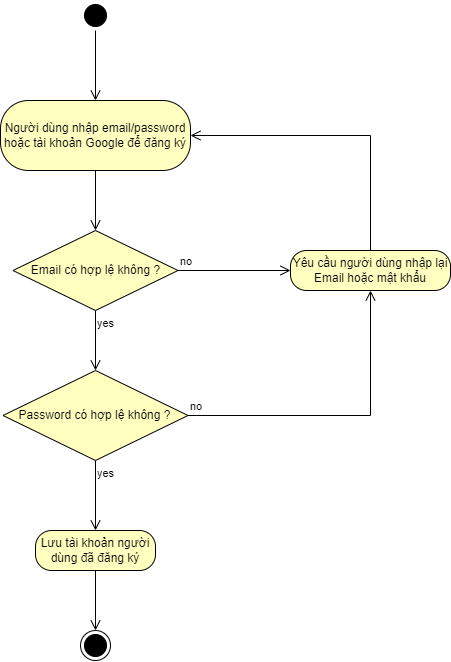

The diagram above was exported from draw.io. Its source (the exported page's mxGraphModel, read from the mxfile embedded in the PNG):
<mxGraphModel dx="2126" dy="809" grid="1" gridSize="10" guides="1" tooltips="1" connect="1" arrows="1" fold="1" page="1" pageScale="1" pageWidth="850" pageHeight="1100" math="0" shadow="0">
  <root>
    <mxCell id="0" />
    <mxCell id="1" parent="0" />
    <mxCell id="uRrlbViLDq-pvxgWfEWs-1" value="" style="ellipse;html=1;shape=startState;fillColor=#000000;strokeColor=#000000;" parent="1" vertex="1">
      <mxGeometry x="430" y="50" width="30" height="30" as="geometry" />
    </mxCell>
    <mxCell id="uRrlbViLDq-pvxgWfEWs-2" value="" style="edgeStyle=orthogonalEdgeStyle;html=1;verticalAlign=bottom;endArrow=open;endSize=8;strokeColor=#000000;rounded=0;entryX=0.5;entryY=0;entryDx=0;entryDy=0;" parent="1" source="uRrlbViLDq-pvxgWfEWs-1" target="uRrlbViLDq-pvxgWfEWs-3" edge="1">
      <mxGeometry relative="1" as="geometry">
        <mxPoint x="445" y="140" as="targetPoint" />
      </mxGeometry>
    </mxCell>
    <mxCell id="uRrlbViLDq-pvxgWfEWs-3" value="Người dùng nhập email/password hoặc tài khoản Google để đăng ký" style="rounded=1;whiteSpace=wrap;html=1;arcSize=40;fontColor=#000000;fillColor=#ffffc0;strokeColor=#000000;" parent="1" vertex="1">
      <mxGeometry x="350" y="150" width="190" height="70" as="geometry" />
    </mxCell>
    <mxCell id="uRrlbViLDq-pvxgWfEWs-4" value="" style="edgeStyle=orthogonalEdgeStyle;html=1;verticalAlign=bottom;endArrow=open;endSize=8;strokeColor=#000000;rounded=0;entryX=0.5;entryY=0;entryDx=0;entryDy=0;" parent="1" source="uRrlbViLDq-pvxgWfEWs-3" target="uRrlbViLDq-pvxgWfEWs-5" edge="1">
      <mxGeometry relative="1" as="geometry">
        <mxPoint x="440" y="270" as="targetPoint" />
      </mxGeometry>
    </mxCell>
    <mxCell id="uRrlbViLDq-pvxgWfEWs-5" value="Email có hợp lệ không ?" style="rhombus;whiteSpace=wrap;html=1;fontColor=#000000;fillColor=#ffffc0;strokeColor=#000000;" parent="1" vertex="1">
      <mxGeometry x="362.5" y="280" width="165" height="80" as="geometry" />
    </mxCell>
    <mxCell id="uRrlbViLDq-pvxgWfEWs-6" value="no" style="edgeStyle=orthogonalEdgeStyle;html=1;align=left;verticalAlign=bottom;endArrow=open;endSize=8;strokeColor=#000000;rounded=0;entryX=0;entryY=0.5;entryDx=0;entryDy=0;" parent="1" source="uRrlbViLDq-pvxgWfEWs-5" target="uRrlbViLDq-pvxgWfEWs-8" edge="1">
      <mxGeometry x="-1" relative="1" as="geometry">
        <mxPoint x="590" y="320" as="targetPoint" />
      </mxGeometry>
    </mxCell>
    <mxCell id="uRrlbViLDq-pvxgWfEWs-7" value="yes" style="edgeStyle=orthogonalEdgeStyle;html=1;align=left;verticalAlign=top;endArrow=open;endSize=8;strokeColor=#000000;rounded=0;entryX=0.5;entryY=0;entryDx=0;entryDy=0;" parent="1" source="uRrlbViLDq-pvxgWfEWs-5" target="uRrlbViLDq-pvxgWfEWs-10" edge="1">
      <mxGeometry x="-1" relative="1" as="geometry">
        <mxPoint x="440" y="420" as="targetPoint" />
      </mxGeometry>
    </mxCell>
    <mxCell id="uRrlbViLDq-pvxgWfEWs-8" value="Yêu cầu người dùng nhập lại Email hoặc mật khẩu" style="rounded=1;whiteSpace=wrap;html=1;arcSize=40;fontColor=#000000;fillColor=#ffffc0;strokeColor=#000000;" parent="1" vertex="1">
      <mxGeometry x="640" y="300" width="160" height="40" as="geometry" />
    </mxCell>
    <mxCell id="uRrlbViLDq-pvxgWfEWs-9" value="" style="edgeStyle=orthogonalEdgeStyle;html=1;verticalAlign=bottom;endArrow=open;endSize=8;strokeColor=#000000;rounded=0;exitX=0.5;exitY=0;exitDx=0;exitDy=0;entryX=1;entryY=0.5;entryDx=0;entryDy=0;" parent="1" source="uRrlbViLDq-pvxgWfEWs-8" target="uRrlbViLDq-pvxgWfEWs-3" edge="1">
      <mxGeometry relative="1" as="geometry">
        <mxPoint x="700" y="400" as="targetPoint" />
      </mxGeometry>
    </mxCell>
    <mxCell id="uRrlbViLDq-pvxgWfEWs-10" value="Password có hợp lệ không ?" style="rhombus;whiteSpace=wrap;html=1;fontColor=#000000;fillColor=#ffffc0;strokeColor=#000000;" parent="1" vertex="1">
      <mxGeometry x="352.5" y="420" width="185" height="90" as="geometry" />
    </mxCell>
    <mxCell id="uRrlbViLDq-pvxgWfEWs-11" value="no" style="edgeStyle=orthogonalEdgeStyle;html=1;align=left;verticalAlign=bottom;endArrow=open;endSize=8;strokeColor=#000000;rounded=0;entryX=0.5;entryY=1;entryDx=0;entryDy=0;" parent="1" source="uRrlbViLDq-pvxgWfEWs-10" target="uRrlbViLDq-pvxgWfEWs-8" edge="1">
      <mxGeometry x="-1" relative="1" as="geometry">
        <mxPoint x="640" y="465" as="targetPoint" />
      </mxGeometry>
    </mxCell>
    <mxCell id="uRrlbViLDq-pvxgWfEWs-12" value="yes" style="edgeStyle=orthogonalEdgeStyle;html=1;align=left;verticalAlign=top;endArrow=open;endSize=8;strokeColor=#000000;rounded=0;exitX=0.5;exitY=1;exitDx=0;exitDy=0;entryX=0.5;entryY=0;entryDx=0;entryDy=0;" parent="1" source="uRrlbViLDq-pvxgWfEWs-10" target="uRrlbViLDq-pvxgWfEWs-13" edge="1">
      <mxGeometry x="-1" relative="1" as="geometry">
        <mxPoint x="442.5" y="560" as="targetPoint" />
        <mxPoint x="442.5" y="568" as="sourcePoint" />
      </mxGeometry>
    </mxCell>
    <mxCell id="uRrlbViLDq-pvxgWfEWs-13" value="Lưu tài khoản người dùng đã đăng ký" style="rounded=1;whiteSpace=wrap;html=1;arcSize=40;fontColor=#000000;fillColor=#ffffc0;strokeColor=#000000;" parent="1" vertex="1">
      <mxGeometry x="385" y="580" width="120" height="40" as="geometry" />
    </mxCell>
    <mxCell id="uRrlbViLDq-pvxgWfEWs-14" value="" style="edgeStyle=orthogonalEdgeStyle;html=1;verticalAlign=bottom;endArrow=open;endSize=8;strokeColor=#000000;rounded=0;entryX=0.5;entryY=0;entryDx=0;entryDy=0;" parent="1" source="uRrlbViLDq-pvxgWfEWs-13" target="uRrlbViLDq-pvxgWfEWs-17" edge="1">
      <mxGeometry relative="1" as="geometry">
        <mxPoint x="445" y="680" as="targetPoint" />
      </mxGeometry>
    </mxCell>
    <mxCell id="uRrlbViLDq-pvxgWfEWs-17" value="" style="ellipse;html=1;shape=endState;fillColor=#000000;strokeColor=#000000;" parent="1" vertex="1">
      <mxGeometry x="430" y="680" width="30" height="30" as="geometry" />
    </mxCell>
  </root>
</mxGraphModel>